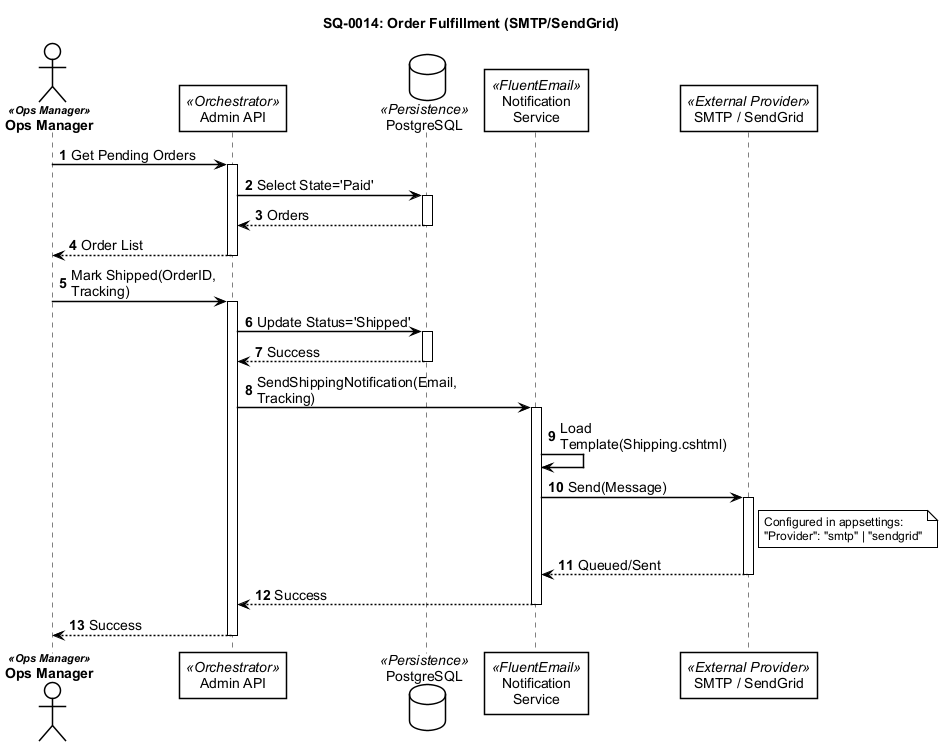

The diagram above was rendered by PlantUML. Its source (embedded in the PNG):
@startuml
!include ../_shared/sequence-styles.iuml

title SQ-0014: Order Fulfillment (SMTP/SendGrid)
autonumber

actor "Ops Manager" as Admin <<Ops Manager>>
participant "Admin API" as API <<Orchestrator>>
database "PostgreSQL" as DB <<Persistence>>
participant "Notification\nService" as Mail <<FluentEmail>>
participant "SMTP / SendGrid" as Provider <<External Provider>>

' ─── Get Orders ──────────────────────────────────────────────
Admin -> API: Get Pending Orders
activate API
    API -> DB: Select State='Paid'
    activate DB
    DB --> API: Orders
    deactivate DB
    API --> Admin: Order List
deactivate API

' ─── Fulfillment ─────────────────────────────────────────────
Admin -> API: Mark Shipped(OrderID, Tracking)
activate API
    API -> DB: Update Status='Shipped'
    activate DB
    DB --> API: Success
    deactivate DB
    
    ' ─── Email Notification ──────────────────────────────────
    API -> Mail: SendShippingNotification(Email, Tracking)
    activate Mail
        Mail -> Mail: Load Template(Shipping.cshtml)
        
        Mail -> Provider: Send(Message)
        activate Provider
            note right of Provider
                Configured in appsettings:
                "Provider": "smtp" | "sendgrid"
            end note
        Provider --> Mail: Queued/Sent
        deactivate Provider
        
        Mail --> API: Success
    deactivate Mail
    
    API --> Admin: Success
deactivate API

@enduml